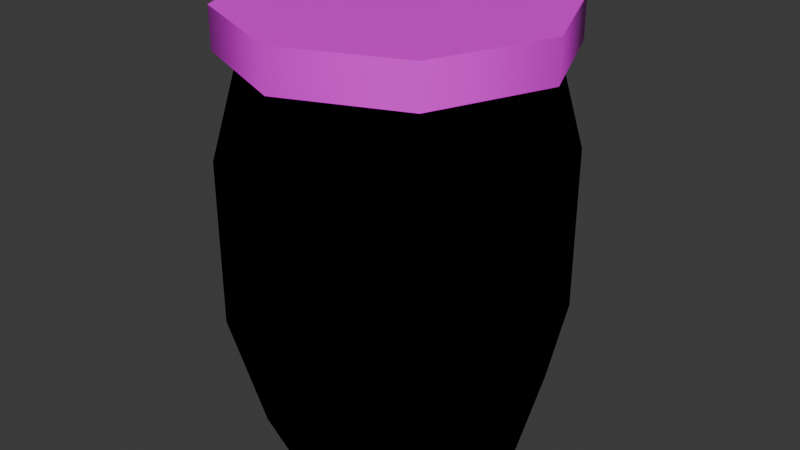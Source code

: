 # Source: Energomed.blend  (saved by Blender 4.2.66; exported with 4.5.12 LTS)
import bpy
from mathutils import Matrix  # noqa: F401  (used for matrix-valued properties, if any)

bpy.ops.wm.read_factory_settings(use_empty=True)
scene = bpy.context.scene
scene.name = 'Scene'

# ---- collections
col_collection = bpy.data.collections.new('Collection'); scene.collection.children.link(col_collection)

# ---- images (referenced by path relative to the original .blend; pixels are not part of the script)
import os
ASSET_DIR = os.environ.get("B2B_ASSET_DIR", "")  # directory of the original .blend (textures are referenced by path, not embedded)
HERE = os.path.dirname(os.path.abspath(__file__))  # packed textures are extracted next to this script under _unpacked/

def load_image(name, relpath, width, height, colorspace="sRGB"):
    """Load a texture the original file referenced (path relative to the .blend, or extracted next to this script)."""
    p = next((c for c in (os.path.join(HERE, relpath), os.path.join(ASSET_DIR, relpath)) if relpath and os.path.exists(c)), "")
    if p:
        img = bpy.data.images.load(p, check_existing=True)
        img.name = name
    else:  # same state as the original file: an image datablock whose file is absent (Cycles renders it pink)
        img = bpy.data.images.new(name, width, height)
        img.source = "FILE"
        img.filepath = "//" + (relpath or name)
    img.colorspace_settings.name = colorspace
    return img
img_energomed = load_image('Energomed', 'Energomed.png', 1024, 1024, 'sRGB')

# ---- materials (node trees are filled in below, after node groups)
mat_material = bpy.data.materials.new('Material')
mat_material.alpha_threshold = 0.0
mat_material.roughness = 0.5
mat_material.line_color = (0.0, 0.0, 0.0, 1.0)
mat_material_001 = bpy.data.materials.new('Material.001')

# ---- node groups
ng_smooth_by_angle = bpy.data.node_groups.new('Smooth by Angle', 'GeometryNodeTree')
_s = ng_smooth_by_angle.interface.new_socket(name='Mesh', in_out='OUTPUT', socket_type='NodeSocketGeometry')
_s = ng_smooth_by_angle.interface.new_socket(name='Mesh', in_out='INPUT', socket_type='NodeSocketGeometry')
_s = ng_smooth_by_angle.interface.new_socket(name='Angle', in_out='INPUT', socket_type='NodeSocketFloat')
_s.subtype = 'ANGLE'
_s.default_value = 0.5236
_s.min_value = 0.0
_s.max_value = 3.142
_s.description = 'Maximum face angle for smooth edges'
_s = ng_smooth_by_angle.interface.new_socket(name='Ignore Sharpness', in_out='INPUT', socket_type='NodeSocketBool')
_s.force_non_field = True
ng_smooth_by_angle.description = 'Set the sharpness of mesh edges based on the angle between the neighboring faces'
ng_smooth_by_angle.is_modifier = True
_N = ng_smooth_by_angle.nodes; _L = ng_smooth_by_angle.links
n0 = _N.new('GeometryNodeSetShadeSmooth'); n0.name = 'Set Shade Smooth'; n0.location = (120, -80)
n0.domain = 'EDGE'
n1 = _N.new('GeometryNodeSetShadeSmooth'); n1.name = 'Set Shade Smooth.001'; n1.location = (300, -80)
n2 = _N.new('NodeGroupOutput'); n2.name = 'Group Output'; n2.location = (480, -80)
n3 = _N.new('GeometryNodeInputMeshEdgeAngle'); n3.name = 'Edge Angle'; n3.location = (-440, -240)
n4 = _N.new('NodeGroupInput'); n4.name = 'Group Input'; n4.location = (-80, -80)
n5 = _N.new('GeometryNodeInputEdgeSmooth'); n5.name = 'Is Edge Smooth'; n5.location = (-260, -120)
n6 = _N.new('GeometryNodeInputShadeSmooth'); n6.name = 'Is Shade Smooth'; n6.location = (-440, -397)
n7 = _N.new('FunctionNodeCompare'); n7.name = 'Compare'; n7.location = (-260, -260)
n7.operation = 'LESS_EQUAL'
n7.inputs[6].default_value = (0.0, 0.0, 0.0, 0.0)
n7.inputs[7].default_value = (0.0, 0.0, 0.0, 0.0)
n8 = _N.new('FunctionNodeBooleanMath'); n8.name = 'Boolean Math.001'; n8.location = (-80, -260)
n9 = _N.new('NodeGroupInput'); n9.name = 'Group Input.001'; n9.location = (-440, -329)
n10 = _N.new('NodeGroupInput'); n10.name = 'Group Input.002'; n10.location = (-259, -189)
n11 = _N.new('FunctionNodeBooleanMath'); n11.name = 'Boolean Math'; n11.location = (-80, -149)
n11.operation = 'OR'
n12 = _N.new('FunctionNodeBooleanMath'); n12.name = 'Boolean Math.002'; n12.location = (-260, -380)
n12.operation = 'OR'
n13 = _N.new('NodeGroupInput'); n13.name = 'Group Input.003'; n13.location = (-440, -460)
_L.new(n3.outputs[0], n7.inputs[0])
_L.new(n1.outputs[0], n2.inputs[0])
_L.new(n9.outputs[1], n7.inputs[1])
_L.new(n7.outputs[0], n8.inputs[0])
_L.new(n4.outputs[0], n0.inputs[0])
_L.new(n0.outputs[0], n1.inputs[0])
_L.new(n8.outputs[0], n0.inputs[2])
_L.new(n10.outputs[2], n11.inputs[1])
_L.new(n5.outputs[0], n11.inputs[0])
_L.new(n11.outputs[0], n0.inputs[1])
_L.new(n13.outputs[2], n12.inputs[1])
_L.new(n6.outputs[0], n12.inputs[0])
_L.new(n12.outputs[0], n8.inputs[1])
n2.is_active_output = True

# ---- material node trees
mat_material.use_nodes = True; mat_material.node_tree.nodes.clear()
_N = mat_material.node_tree.nodes; _L = mat_material.node_tree.links
n0 = _N.new('ShaderNodeOutputMaterial'); n0.name = 'Material Output'; n0.location = (300, 300)
n1 = _N.new('ShaderNodeEeveeSpecular'); n1.name = 'Specular BSDF'; n1.location = (10, 300)
n1.inputs[2].default_value = 0.0
n1.inputs[4].default_value = 0.8306
_L.new(n1.outputs[0], n0.inputs[0])
n0.is_active_output = True
mat_material_001.use_nodes = True; mat_material_001.node_tree.nodes.clear()
_N = mat_material_001.node_tree.nodes; _L = mat_material_001.node_tree.links
n0 = _N.new('ShaderNodeBsdfPrincipled'); n0.name = 'Principled BSDF'; n0.location = (10, 300)
n1 = _N.new('ShaderNodeOutputMaterial'); n1.name = 'Material Output'; n1.location = (300, 300)
n2 = _N.new('ShaderNodeTexImage'); n2.name = 'Image Texture'; n2.location = (-280, 280)
n2.image = img_energomed
_L.new(n0.outputs[0], n1.inputs[0])
_L.new(n2.outputs[0], n0.inputs[0])
n1.is_active_output = True

# ---- world
world_world = bpy.data.worlds.new('World'); scene.world = world_world
world_world.use_nodes = True; world_world.node_tree.nodes.clear()
_N = world_world.node_tree.nodes; _L = world_world.node_tree.links
n0 = _N.new('ShaderNodeOutputWorld'); n0.name = 'World Output'; n0.location = (300, 300)
n1 = _N.new('ShaderNodeBackground'); n1.name = 'Background'; n1.location = (10, 300)
n1.inputs[0].default_value = (0.05088, 0.05088, 0.05088, 1.0)
_L.new(n1.outputs[0], n0.inputs[0])
n0.is_active_output = True
world_world.color = (0.05088, 0.05088, 0.05088)
world_world.sun_shadow_jitter_overblur = 0.0

# ---- meshes
me_cylinder = bpy.data.meshes.new('Cylinder')
me_cylinder.from_pydata([(0.0, 0.1, -0.15), (0.0, 0.08402, 0.15), (0.07071, 0.07071, -0.15), (0.05941, 0.05941, 0.15), (0.1, 0.0, -0.15), (0.08402, 0.0, 0.15), (0.07071, -0.07071, -0.15), (0.05941, -0.05941, 0.15), (0.0, -0.1, -0.15), (0.0, -0.08402, 0.15), (-0.07071, -0.07071, -0.15), (-0.05941, -0.05941, 0.15), (-0.1, 0.0, -0.15), (-0.08402, 0.0, 0.15), (-0.07071, 0.07071, -0.15), (-0.05941, 0.05941, 0.15), (0.07071, 0.07071, 0.15), (0.0, 0.1, 0.15), (0.1, 0.0, 0.15), (0.07071, -0.07071, 0.15), (0.0, -0.1, 0.15), (-0.07071, -0.07071, 0.15), (-0.1, 0.0, 0.15), (-0.07071, 0.07071, 0.15), (0.05941, 0.05941, -0.1335), (0.0, 0.08402, -0.1335), (0.08402, 0.0, -0.1335), (0.05941, -0.05941, -0.1335), (0.0, -0.08402, -0.1335), (-0.05941, -0.05941, -0.1335), (-0.08402, 0.0, -0.1335), (-0.05941, 0.05941, -0.1335), (-1.146e-10, 0.1246, -0.06231), (-1.146e-10, 0.1246, 0.0623), (0.08811, 0.08811, 0.0623), (0.08811, 0.08811, -0.06231), (0.1246, 2.292e-10, 0.0623), (0.1246, 2.292e-10, -0.06231), (0.08811, -0.08811, 0.0623), (0.08811, -0.08811, -0.06231), (-1.146e-10, -0.1246, 0.0623), (-1.146e-10, -0.1246, -0.06231), (-0.08811, -0.08811, 0.0623), (-0.08811, -0.08811, -0.06231), (-0.1246, 2.292e-10, 0.0623), (-0.1246, 2.292e-10, -0.06231), (-0.08811, 0.08811, 0.0623), (-0.08811, 0.08811, -0.06231), (-0.1047, 2.292e-10, 0.05894), (-0.1047, 2.292e-10, -0.0588), (-0.07403, 0.07403, -0.0588), (-0.07403, 0.07403, 0.05894), (-1.146e-10, -0.1047, 0.05894), (-1.146e-10, -0.1047, -0.0588), (-0.07403, -0.07403, -0.0588), (-0.07403, -0.07403, 0.05894), (0.1047, 2.292e-10, 0.05894), (0.1047, 2.292e-10, -0.0588), (0.07403, -0.07403, -0.0588), (0.07403, -0.07403, 0.05894), (-1.146e-10, 0.1047, 0.05894), (-1.146e-10, 0.1047, -0.0588), (0.07403, 0.07403, -0.0588), (0.07403, 0.07403, 0.05894)], [], [(33, 17, 16, 34), (34, 16, 18, 36), (36, 18, 19, 38), (38, 19, 20, 40), (40, 20, 21, 42), (42, 21, 22, 44), (50, 49, 30, 31), (44, 22, 23, 46), (46, 23, 17, 33), (0, 2, 4, 6, 8, 10, 12, 14), (1, 3, 16, 17), (3, 5, 18, 16), (5, 7, 19, 18), (7, 9, 20, 19), (9, 11, 21, 20), (11, 13, 22, 21), (13, 15, 23, 22), (15, 1, 17, 23), (24, 25, 31, 30, 29, 28, 27, 26), (54, 53, 28, 29), (58, 57, 26, 27), (62, 61, 25, 24), (61, 50, 31, 25), (49, 54, 29, 30), (53, 58, 27, 28), (57, 62, 24, 26), (5, 3, 63, 56), (56, 63, 62, 57), (9, 7, 59, 52), (52, 59, 58, 53), (13, 11, 55, 48), (48, 55, 54, 49), (1, 15, 51, 60), (60, 51, 50, 61), (3, 1, 60, 63), (63, 60, 61, 62), (7, 5, 56, 59), (59, 56, 57, 58), (11, 9, 52, 55), (55, 52, 53, 54), (14, 47, 32, 0), (47, 46, 33, 32), (12, 45, 47, 14), (45, 44, 46, 47), (15, 13, 48, 51), (51, 48, 49, 50), (10, 43, 45, 12), (43, 42, 44, 45), (8, 41, 43, 10), (41, 40, 42, 43), (6, 39, 41, 8), (39, 38, 40, 41), (4, 37, 39, 6), (37, 36, 38, 39), (2, 35, 37, 4), (35, 34, 36, 37), (0, 32, 35, 2), (32, 33, 34, 35)])
_uv = me_cylinder.uv_layers.new(name='UVMap')
_uv.uv.foreach_set('vector', [1.0, 0.8333, 1.0, 1.0, 0.875, 1.0, 0.875, 0.8333, 0.875, 0.8333, 0.875, 1.0, 0.75, 1.0, 0.75, 0.8333, 0.75, 0.8333, 0.75, 1.0, 0.625, 1.0, 0.625, 0.8333, 0.625, 0.8333, 0.625, 1.0, 0.5, 1.0, 0.5, 0.8333, 0.5, 0.8333, 0.5, 1.0, 0.375, 1.0, 0.375, 0.8333, 0.375, 0.8333, 0.375, 1.0, 0.25, 1.0, 0.25, 0.8333, 0.1074, 0.3926, 0.04836, 0.25, 0.04836, 0.25, 0.1074, 0.3926, 0.25, 0.8333, 0.25, 1.0, 0.125, 1.0, 0.125, 0.8333, 0.125, 0.8333, 0.125, 1.0, 0.0, 1.0, 0.0, 0.8333, 0.75, 0.49, 0.9197, 0.4197, 0.99, 0.25, 0.9197, 0.08029, 0.75, 0.01, 0.5803, 0.08029, 0.51, 0.25, 0.5803, 0.4197, 0.25, 0.4516, 0.3926, 0.3926, 0.4197, 0.4197, 0.25, 0.49, 0.3926, 0.3926, 0.4516, 0.25, 0.49, 0.25, 0.4197, 0.4197, 0.4516, 0.25, 0.3926, 0.1074, 0.4197, 0.08029, 0.49, 0.25, 0.3926, 0.1074, 0.25, 0.04836, 0.25, 0.01, 0.4197, 0.08029, 0.25, 0.04836, 0.1074, 0.1074, 0.08029, 0.08029, 0.25, 0.01, 0.1074, 0.1074, 0.04836, 0.25, 0.01, 0.25, 0.08029, 0.08029, 0.04836, 0.25, 0.1074, 0.3926, 0.08029, 0.4197, 0.01, 0.25, 0.1074, 0.3926, 0.25, 0.4516, 0.25, 0.49, 0.08029, 0.4197, 0.3926, 0.3926, 0.25, 0.4516, 0.1074, 0.3926, 0.04836, 0.25, 0.1074, 0.1074, 0.25, 0.04836, 0.3926, 0.1074, 0.4516, 0.25, 0.1074, 0.1074, 0.25, 0.04836, 0.25, 0.04836, 0.1074, 0.1074, 0.3926, 0.1074, 0.4516, 0.25, 0.4516, 0.25, 0.3926, 0.1074, 0.3926, 0.3926, 0.25, 0.4516, 0.25, 0.4516, 0.3926, 0.3926, 0.25, 0.4516, 0.1074, 0.3926, 0.1074, 0.3926, 0.25, 0.4516, 0.04836, 0.25, 0.1074, 0.1074, 0.1074, 0.1074, 0.04836, 0.25, 0.25, 0.04836, 0.3926, 0.1074, 0.3926, 0.1074, 0.25, 0.04836, 0.4516, 0.25, 0.3926, 0.3926, 0.3926, 0.3926, 0.4516, 0.25, 0.4516, 0.25, 0.3926, 0.3926, 0.3926, 0.3926, 0.4516, 0.25, 0.4516, 0.25, 0.3926, 0.3926, 0.3926, 0.3926, 0.4516, 0.25, 0.25, 0.04836, 0.3926, 0.1074, 0.3926, 0.1074, 0.25, 0.04836, 0.25, 0.04836, 0.3926, 0.1074, 0.3926, 0.1074, 0.25, 0.04836, 0.04836, 0.25, 0.1074, 0.1074, 0.1074, 0.1074, 0.04836, 0.25, 0.04836, 0.25, 0.1074, 0.1074, 0.1074, 0.1074, 0.04836, 0.25, 0.25, 0.4516, 0.1074, 0.3926, 0.1074, 0.3926, 0.25, 0.4516, 0.25, 0.4516, 0.1074, 0.3926, 0.1074, 0.3926, 0.25, 0.4516, 0.3926, 0.3926, 0.25, 0.4516, 0.25, 0.4516, 0.3926, 0.3926, 0.3926, 0.3926, 0.25, 0.4516, 0.25, 0.4516, 0.3926, 0.3926, 0.3926, 0.1074, 0.4516, 0.25, 0.4516, 0.25, 0.3926, 0.1074, 0.3926, 0.1074, 0.4516, 0.25, 0.4516, 0.25, 0.3926, 0.1074, 0.1074, 0.1074, 0.25, 0.04836, 0.25, 0.04836, 0.1074, 0.1074, 0.1074, 0.1074, 0.25, 0.04836, 0.25, 0.04836, 0.1074, 0.1074, 0.125, 0.5, 0.125, 0.6667, 0.0, 0.6667, 0.0, 0.5, 0.125, 0.6667, 0.125, 0.8333, 0.0, 0.8333, 0.0, 0.6667, 0.25, 0.5, 0.25, 0.6667, 0.125, 0.6667, 0.125, 0.5, 0.25, 0.6667, 0.25, 0.8333, 0.125, 0.8333, 0.125, 0.6667, 0.1074, 0.3926, 0.04836, 0.25, 0.04836, 0.25, 0.1074, 0.3926, 0.1074, 0.3926, 0.04836, 0.25, 0.04836, 0.25, 0.1074, 0.3926, 0.375, 0.5, 0.375, 0.6667, 0.25, 0.6667, 0.25, 0.5, 0.375, 0.6667, 0.375, 0.8333, 0.25, 0.8333, 0.25, 0.6667, 0.5, 0.5, 0.5, 0.6667, 0.375, 0.6667, 0.375, 0.5, 0.5, 0.6667, 0.5, 0.8333, 0.375, 0.8333, 0.375, 0.6667, 0.625, 0.5, 0.625, 0.6667, 0.5, 0.6667, 0.5, 0.5, 0.625, 0.6667, 0.625, 0.8333, 0.5, 0.8333, 0.5, 0.6667, 0.75, 0.5, 0.75, 0.6667, 0.625, 0.6667, 0.625, 0.5, 0.75, 0.6667, 0.75, 0.8333, 0.625, 0.8333, 0.625, 0.6667, 0.875, 0.5, 0.875, 0.6667, 0.75, 0.6667, 0.75, 0.5, 0.875, 0.6667, 0.875, 0.8333, 0.75, 0.8333, 0.75, 0.6667, 1.0, 0.5, 1.0, 0.6667, 0.875, 0.6667, 0.875, 0.5, 1.0, 0.6667, 1.0, 0.8333, 0.875, 0.8333, 0.875, 0.6667])
me_cylinder.materials.append(mat_material)
me_cylinder.update()
me_cylinder_002 = bpy.data.meshes.new('Cylinder.002')
me_cylinder_002.from_pydata([(0.0, 0.08438, -0.075), (0.0, 0.09741, 0.075), (0.05966, 0.05966, -0.075), (0.06888, 0.06888, 0.075), (0.08438, 0.0, -0.075), (0.09741, 0.0, 0.075), (0.05966, -0.05966, -0.075), (0.06888, -0.06888, 0.075), (0.0, -0.08438, -0.075), (0.0, -0.09741, 0.075), (-0.05966, -0.05966, -0.075), (-0.06888, -0.06888, 0.075), (-0.08438, 0.0, -0.075), (-0.09741, 0.0, 0.075), (-0.05966, 0.05966, -0.075), (-0.06888, 0.06888, 0.075), (0.0, 0.1028, -0.02833), (0.0, 0.1033, 0.05328), (0.07308, 0.07308, 0.05328), (0.07271, 0.07271, -0.02833), (0.1033, 0.0, 0.05328), (0.1028, 0.0, -0.02833), (0.07308, -0.07308, 0.05328), (0.07271, -0.07271, -0.02833), (0.0, -0.1033, 0.05328), (0.0, -0.1028, -0.02833), (-0.07308, -0.07308, 0.05328), (-0.07271, -0.07271, -0.02833), (-0.1033, 0.0, 0.05328), (-0.1028, 0.0, -0.02833), (-0.07308, 0.07308, 0.05328), (-0.07271, 0.07271, -0.02833), (0.0, 0.12, 0.1065), (0.0, 0.12, 0.1266), (0.08485, 0.08485, 0.1065), (0.08485, 0.08485, 0.1266), (0.12, 0.0, 0.1065), (0.12, 0.0, 0.1266), (0.08485, -0.08485, 0.1065), (0.08485, -0.08485, 0.1266), (0.0, -0.12, 0.1065), (0.0, -0.12, 0.1266), (-0.08485, -0.08485, 0.1065), (-0.08485, -0.08485, 0.1266), (-0.12, 0.0, 0.1065), (-0.12, 0.0, 0.1266), (-0.08485, 0.08485, 0.1065), (-0.08485, 0.08485, 0.1266)], [], [(17, 1, 3, 18), (18, 3, 5, 20), (20, 5, 7, 22), (22, 7, 9, 24), (24, 9, 11, 26), (26, 11, 13, 28), (3, 1, 15, 13, 11, 9, 7, 5), (28, 13, 15, 30), (30, 15, 1, 17), (0, 2, 4, 6, 8, 10, 12, 14), (14, 31, 16, 0), (31, 30, 17, 16), (12, 29, 31, 14), (29, 28, 30, 31), (10, 27, 29, 12), (27, 26, 28, 29), (8, 25, 27, 10), (25, 24, 26, 27), (6, 23, 25, 8), (23, 22, 24, 25), (4, 21, 23, 6), (21, 20, 22, 23), (2, 19, 21, 4), (19, 18, 20, 21), (0, 16, 19, 2), (16, 17, 18, 19), (32, 33, 35, 34), (34, 35, 37, 36), (36, 37, 39, 38), (38, 39, 41, 40), (40, 41, 43, 42), (42, 43, 45, 44), (35, 33, 47, 45, 43, 41, 39, 37), (44, 45, 47, 46), (46, 47, 33, 32), (32, 34, 36, 38, 40, 42, 44, 46)])
me_cylinder_002.polygons.foreach_set('use_smooth', [True] * 36)
_uv = me_cylinder_002.uv_layers.new(name='UVMap')
_uv.uv.foreach_set('vector', [1.0, 0.3777, 1.0, 0.4517, 0.875, 0.4517, 0.875, 0.3777, 0.875, 0.3777, 0.875, 0.4517, 0.75, 0.4517, 0.75, 0.3777, 0.75, 0.3777, 0.75, 0.4517, 0.625, 0.4517, 0.625, 0.3777, 0.625, 0.3777, 0.625, 0.4517, 0.5, 0.4517, 0.5, 0.3777, 0.5, 0.3777, 0.5, 0.4517, 0.375, 0.4517, 0.375, 0.3777, 0.375, 0.3777, 0.375, 0.4517, 0.25, 0.4517, 0.25, 0.3777, 0.4197, 0.194, 0.25, 0.2252, 0.08029, 0.194, 0.01, 0.1186, 0.08029, 0.04325, 0.25, 0.01203, 0.4197, 0.04325, 0.49, 0.1186, 0.25, 0.3777, 0.25, 0.4517, 0.125, 0.4517, 0.125, 0.3777, 0.125, 0.3777, 0.125, 0.4517, 0.0, 0.4517, 0.0, 0.3777, 0.75, 0.2252, 0.9197, 0.194, 0.99, 0.1186, 0.9197, 0.04325, 0.75, 0.01203, 0.5803, 0.04325, 0.51, 0.1186, 0.5803, 0.194, 0.125, 0.2296, 0.125, 0.3036, 0.0, 0.3036, 0.0, 0.2296, 0.125, 0.3036, 0.125, 0.3777, 0.0, 0.3777, 0.0, 0.3036, 0.25, 0.2296, 0.25, 0.3036, 0.125, 0.3036, 0.125, 0.2296, 0.25, 0.3036, 0.25, 0.3777, 0.125, 0.3777, 0.125, 0.3036, 0.375, 0.2296, 0.375, 0.3036, 0.25, 0.3036, 0.25, 0.2296, 0.375, 0.3036, 0.375, 0.3777, 0.25, 0.3777, 0.25, 0.3036, 0.5, 0.2296, 0.5, 0.3036, 0.375, 0.3036, 0.375, 0.2296, 0.5, 0.3036, 0.5, 0.3777, 0.375, 0.3777, 0.375, 0.3036, 0.625, 0.2296, 0.625, 0.3036, 0.5, 0.3036, 0.5, 0.2296, 0.625, 0.3036, 0.625, 0.3777, 0.5, 0.3777, 0.5, 0.3036, 0.75, 0.2296, 0.75, 0.3036, 0.625, 0.3036, 0.625, 0.2296, 0.75, 0.3036, 0.75, 0.3777, 0.625, 0.3777, 0.625, 0.3036, 0.875, 0.2296, 0.875, 0.3036, 0.75, 0.3036, 0.75, 0.2296, 0.875, 0.3036, 0.875, 0.3777, 0.75, 0.3777, 0.75, 0.3036, 1.0, 0.2296, 1.0, 0.3036, 0.875, 0.3036, 0.875, 0.2296, 1.0, 0.3036, 1.0, 0.3777, 0.875, 0.3777, 0.875, 0.3036, 1.0, 0.771, 1.0, 0.9969, 0.875, 0.9969, 0.875, 0.771, 0.875, 0.771, 0.875, 0.9969, 0.75, 0.9969, 0.75, 0.771, 0.75, 0.771, 0.75, 0.9969, 0.625, 0.9969, 0.625, 0.771, 0.625, 0.771, 0.625, 0.9969, 0.5, 0.9969, 0.5, 0.771, 0.5, 0.771, 0.5, 0.9969, 0.375, 0.9969, 0.375, 0.771, 0.375, 0.771, 0.375, 0.9969, 0.25, 0.9969, 0.25, 0.771, 0.4197, 0.7347, 0.25, 0.7664, 0.08029, 0.7347, 0.01, 0.658, 0.08029, 0.5813, 0.25, 0.5496, 0.4197, 0.5813, 0.49, 0.658, 0.25, 0.771, 0.25, 0.9969, 0.125, 0.9969, 0.125, 0.771, 0.125, 0.771, 0.125, 0.9969, 0.0, 0.9969, 0.0, 0.771, 0.75, 0.7664, 0.9197, 0.7347, 0.99, 0.658, 0.9197, 0.5813, 0.75, 0.5496, 0.5803, 0.5813, 0.51, 0.658, 0.5803, 0.7347])
me_cylinder_002.materials.append(mat_material_001)
me_cylinder_002.update()

# ---- objects
ob_x = bpy.data.objects.new('Банка', me_cylinder)
ob_x_1 = bpy.data.objects.new('Крышка и мёд', me_cylinder_002)

# ---- transforms, parenting, visibility, modifiers, constraints
ob_x.location = (0.0, 0.0, 0.0)
ob_x_1.location = (0.0, 0.0, -0.02051)
ob_x_1.scale = (1.0, 1.0, 1.495)
_m = ob_x_1.modifiers.new('Smooth by Angle', 'NODES')
_m.node_group = ng_smooth_by_angle
_gi = [s.identifier for s in ng_smooth_by_angle.interface.items_tree if s.item_type == 'SOCKET' and s.in_out == 'INPUT']
_m[_gi[1]] = 1.396  # Angle
_m.use_pin_to_last = True
_m.show_group_selector = False

# ---- collection membership
col_collection.objects.link(ob_x)
col_collection.objects.link(ob_x_1)

# ---- scene / render settings (as saved in the file)
scene.frame_start = 1; scene.frame_end = 250; scene.frame_set(1)
scene.render.engine = 'BLENDER_EEVEE_NEXT'
bpy.context.view_layer.update()

# ---- added for rendering (the .blend has no active camera and no usable light): camera, sun
cam_auto = bpy.data.cameras.new('AutoCamera')
cam_auto.lens = 50.0
cam_auto.sensor_width = 36.0
cam_auto.clip_end = 1000.0
ob_auto_camera = bpy.data.objects.new('AutoCamera', cam_auto)
scene.collection.objects.link(ob_auto_camera)
ob_auto_camera.location = (0.439624, -0.527549, 0.361033)
ob_auto_camera.rotation_euler = (1.09748, -7.21219e-08, 0.694738)
scene.camera = ob_auto_camera
light_auto_sun = bpy.data.lights.new('AutoSun', 'SUN')
light_auto_sun.energy = 3.0
light_auto_sun.angle = 0.0523599
ob_auto_sun = bpy.data.objects.new('AutoSun', light_auto_sun)
scene.collection.objects.link(ob_auto_sun)
ob_auto_sun.rotation_euler = (0.872665, 0.174533, 0.523599)
bpy.context.view_layer.update()
